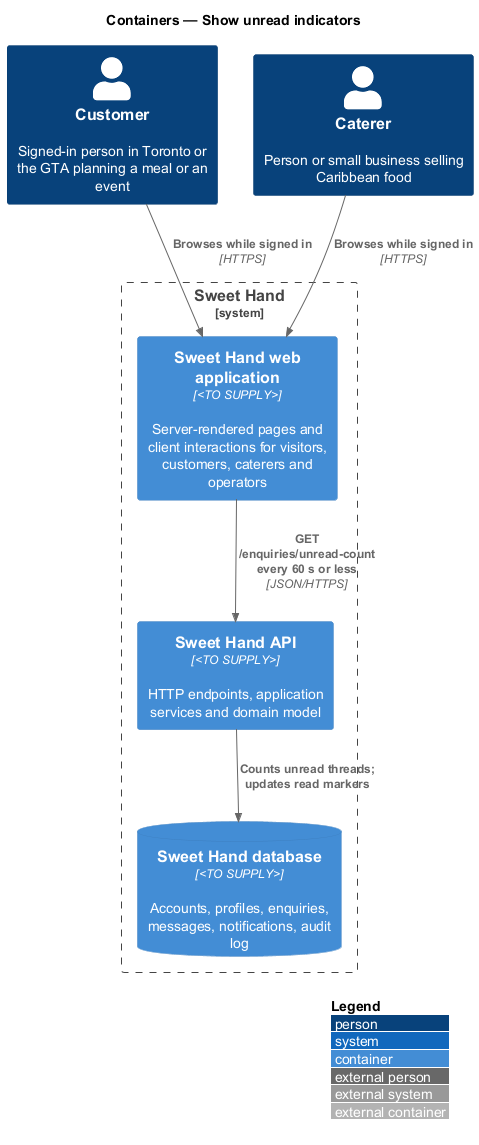

The diagram above was rendered by PlantUML. Its source (embedded in the PNG):
@startuml
!include <C4/C4_Container>
LAYOUT_WITH_LEGEND()
title Containers — Show unread indicators

Person(customer, "Customer", "Signed-in person in Toronto or the GTA planning a meal or an event")
Person(caterer, "Caterer", "Person or small business selling Caribbean food")
System_Boundary(sweethand, "Sweet Hand") {
  Container(web, "Sweet Hand web application", "<TO SUPPLY>", "Server-rendered pages and client interactions for visitors, customers, caterers and operators")
  Container(api, "Sweet Hand API", "<TO SUPPLY>", "HTTP endpoints, application services and domain model")
  ContainerDb(db, "Sweet Hand database", "<TO SUPPLY>", "Accounts, profiles, enquiries, messages, notifications, audit log")
}

Rel(customer, web, "Browses while signed in", "HTTPS")
Rel(caterer, web, "Browses while signed in", "HTTPS")
Rel(web, api, "GET /enquiries/unread-count every 60 s or less", "JSON/HTTPS")
Rel(api, db, "Counts unread threads; updates read markers")
@enduml